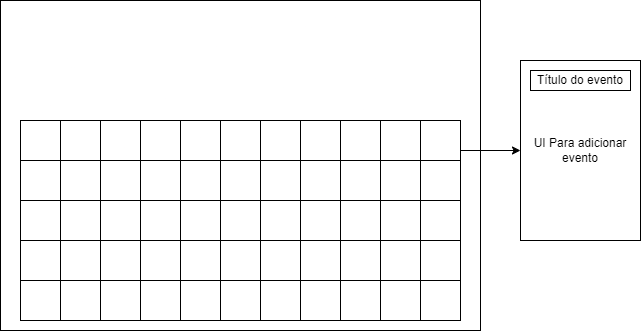

The diagram above was exported from draw.io. Its source (the exported page's mxGraphModel, read from the mxfile embedded in the PNG):
<mxGraphModel dx="880" dy="510" grid="1" gridSize="10" guides="1" tooltips="1" connect="1" arrows="1" fold="1" page="1" pageScale="1" pageWidth="850" pageHeight="1100" math="0" shadow="0">
  <root>
    <mxCell id="0" />
    <mxCell id="1" parent="0" />
    <mxCell id="hrJdVnATFdpWf6Ox_6j2-1" value="" style="rounded=0;whiteSpace=wrap;html=1;" vertex="1" parent="1">
      <mxGeometry x="70" y="20" width="480" height="330" as="geometry" />
    </mxCell>
    <mxCell id="hrJdVnATFdpWf6Ox_6j2-2" value="" style="rounded=0;whiteSpace=wrap;html=1;" vertex="1" parent="1">
      <mxGeometry x="90" y="140" width="40" height="40" as="geometry" />
    </mxCell>
    <mxCell id="hrJdVnATFdpWf6Ox_6j2-3" value="" style="rounded=0;whiteSpace=wrap;html=1;" vertex="1" parent="1">
      <mxGeometry x="170" y="180" width="40" height="40" as="geometry" />
    </mxCell>
    <mxCell id="hrJdVnATFdpWf6Ox_6j2-4" value="" style="rounded=0;whiteSpace=wrap;html=1;" vertex="1" parent="1">
      <mxGeometry x="90" y="260" width="40" height="40" as="geometry" />
    </mxCell>
    <mxCell id="hrJdVnATFdpWf6Ox_6j2-5" value="" style="rounded=0;whiteSpace=wrap;html=1;" vertex="1" parent="1">
      <mxGeometry x="130" y="260" width="40" height="40" as="geometry" />
    </mxCell>
    <mxCell id="hrJdVnATFdpWf6Ox_6j2-6" value="" style="rounded=0;whiteSpace=wrap;html=1;" vertex="1" parent="1">
      <mxGeometry x="90" y="300" width="40" height="40" as="geometry" />
    </mxCell>
    <mxCell id="hrJdVnATFdpWf6Ox_6j2-7" value="" style="rounded=0;whiteSpace=wrap;html=1;" vertex="1" parent="1">
      <mxGeometry x="130" y="300" width="40" height="40" as="geometry" />
    </mxCell>
    <mxCell id="hrJdVnATFdpWf6Ox_6j2-8" value="" style="rounded=0;whiteSpace=wrap;html=1;" vertex="1" parent="1">
      <mxGeometry x="90" y="180" width="40" height="40" as="geometry" />
    </mxCell>
    <mxCell id="hrJdVnATFdpWf6Ox_6j2-9" value="" style="rounded=0;whiteSpace=wrap;html=1;" vertex="1" parent="1">
      <mxGeometry x="170" y="220" width="40" height="45" as="geometry" />
    </mxCell>
    <mxCell id="hrJdVnATFdpWf6Ox_6j2-10" value="" style="rounded=0;whiteSpace=wrap;html=1;" vertex="1" parent="1">
      <mxGeometry x="170" y="260" width="40" height="40" as="geometry" />
    </mxCell>
    <mxCell id="hrJdVnATFdpWf6Ox_6j2-11" value="" style="rounded=0;whiteSpace=wrap;html=1;" vertex="1" parent="1">
      <mxGeometry x="170" y="300" width="40" height="40" as="geometry" />
    </mxCell>
    <mxCell id="hrJdVnATFdpWf6Ox_6j2-12" value="" style="rounded=0;whiteSpace=wrap;html=1;" vertex="1" parent="1">
      <mxGeometry x="130" y="220" width="40" height="40" as="geometry" />
    </mxCell>
    <mxCell id="hrJdVnATFdpWf6Ox_6j2-13" value="" style="rounded=0;whiteSpace=wrap;html=1;" vertex="1" parent="1">
      <mxGeometry x="130" y="180" width="40" height="40" as="geometry" />
    </mxCell>
    <mxCell id="hrJdVnATFdpWf6Ox_6j2-14" value="" style="rounded=0;whiteSpace=wrap;html=1;" vertex="1" parent="1">
      <mxGeometry x="90" y="220" width="40" height="40" as="geometry" />
    </mxCell>
    <mxCell id="hrJdVnATFdpWf6Ox_6j2-17" value="" style="rounded=0;whiteSpace=wrap;html=1;" vertex="1" parent="1">
      <mxGeometry x="130" y="140" width="40" height="40" as="geometry" />
    </mxCell>
    <mxCell id="hrJdVnATFdpWf6Ox_6j2-18" value="" style="rounded=0;whiteSpace=wrap;html=1;" vertex="1" parent="1">
      <mxGeometry x="170" y="140" width="40" height="40" as="geometry" />
    </mxCell>
    <mxCell id="hrJdVnATFdpWf6Ox_6j2-19" value="" style="rounded=0;whiteSpace=wrap;html=1;" vertex="1" parent="1">
      <mxGeometry x="210" y="140" width="40" height="40" as="geometry" />
    </mxCell>
    <mxCell id="hrJdVnATFdpWf6Ox_6j2-20" value="" style="rounded=0;whiteSpace=wrap;html=1;" vertex="1" parent="1">
      <mxGeometry x="290" y="180" width="40" height="40" as="geometry" />
    </mxCell>
    <mxCell id="hrJdVnATFdpWf6Ox_6j2-21" value="" style="rounded=0;whiteSpace=wrap;html=1;" vertex="1" parent="1">
      <mxGeometry x="210" y="260" width="40" height="40" as="geometry" />
    </mxCell>
    <mxCell id="hrJdVnATFdpWf6Ox_6j2-22" value="" style="rounded=0;whiteSpace=wrap;html=1;" vertex="1" parent="1">
      <mxGeometry x="250" y="260" width="40" height="40" as="geometry" />
    </mxCell>
    <mxCell id="hrJdVnATFdpWf6Ox_6j2-23" value="" style="rounded=0;whiteSpace=wrap;html=1;" vertex="1" parent="1">
      <mxGeometry x="210" y="300" width="40" height="40" as="geometry" />
    </mxCell>
    <mxCell id="hrJdVnATFdpWf6Ox_6j2-24" value="" style="rounded=0;whiteSpace=wrap;html=1;" vertex="1" parent="1">
      <mxGeometry x="250" y="300" width="40" height="40" as="geometry" />
    </mxCell>
    <mxCell id="hrJdVnATFdpWf6Ox_6j2-25" value="" style="rounded=0;whiteSpace=wrap;html=1;" vertex="1" parent="1">
      <mxGeometry x="210" y="180" width="40" height="40" as="geometry" />
    </mxCell>
    <mxCell id="hrJdVnATFdpWf6Ox_6j2-26" value="" style="rounded=0;whiteSpace=wrap;html=1;" vertex="1" parent="1">
      <mxGeometry x="290" y="220" width="40" height="45" as="geometry" />
    </mxCell>
    <mxCell id="hrJdVnATFdpWf6Ox_6j2-27" value="" style="rounded=0;whiteSpace=wrap;html=1;" vertex="1" parent="1">
      <mxGeometry x="290" y="260" width="40" height="40" as="geometry" />
    </mxCell>
    <mxCell id="hrJdVnATFdpWf6Ox_6j2-28" value="" style="rounded=0;whiteSpace=wrap;html=1;" vertex="1" parent="1">
      <mxGeometry x="290" y="300" width="40" height="40" as="geometry" />
    </mxCell>
    <mxCell id="hrJdVnATFdpWf6Ox_6j2-29" value="" style="rounded=0;whiteSpace=wrap;html=1;" vertex="1" parent="1">
      <mxGeometry x="250" y="220" width="40" height="40" as="geometry" />
    </mxCell>
    <mxCell id="hrJdVnATFdpWf6Ox_6j2-30" value="" style="rounded=0;whiteSpace=wrap;html=1;" vertex="1" parent="1">
      <mxGeometry x="250" y="180" width="40" height="40" as="geometry" />
    </mxCell>
    <mxCell id="hrJdVnATFdpWf6Ox_6j2-31" value="" style="rounded=0;whiteSpace=wrap;html=1;" vertex="1" parent="1">
      <mxGeometry x="210" y="220" width="40" height="40" as="geometry" />
    </mxCell>
    <mxCell id="hrJdVnATFdpWf6Ox_6j2-32" value="" style="rounded=0;whiteSpace=wrap;html=1;" vertex="1" parent="1">
      <mxGeometry x="250" y="140" width="40" height="40" as="geometry" />
    </mxCell>
    <mxCell id="hrJdVnATFdpWf6Ox_6j2-33" value="" style="rounded=0;whiteSpace=wrap;html=1;" vertex="1" parent="1">
      <mxGeometry x="290" y="140" width="40" height="40" as="geometry" />
    </mxCell>
    <mxCell id="hrJdVnATFdpWf6Ox_6j2-34" value="" style="rounded=0;whiteSpace=wrap;html=1;" vertex="1" parent="1">
      <mxGeometry x="330" y="140" width="40" height="40" as="geometry" />
    </mxCell>
    <mxCell id="hrJdVnATFdpWf6Ox_6j2-35" value="" style="rounded=0;whiteSpace=wrap;html=1;" vertex="1" parent="1">
      <mxGeometry x="410" y="180" width="40" height="40" as="geometry" />
    </mxCell>
    <mxCell id="hrJdVnATFdpWf6Ox_6j2-36" value="" style="rounded=0;whiteSpace=wrap;html=1;" vertex="1" parent="1">
      <mxGeometry x="330" y="260" width="40" height="40" as="geometry" />
    </mxCell>
    <mxCell id="hrJdVnATFdpWf6Ox_6j2-37" value="" style="rounded=0;whiteSpace=wrap;html=1;" vertex="1" parent="1">
      <mxGeometry x="370" y="260" width="40" height="40" as="geometry" />
    </mxCell>
    <mxCell id="hrJdVnATFdpWf6Ox_6j2-38" value="" style="rounded=0;whiteSpace=wrap;html=1;" vertex="1" parent="1">
      <mxGeometry x="330" y="300" width="40" height="40" as="geometry" />
    </mxCell>
    <mxCell id="hrJdVnATFdpWf6Ox_6j2-39" value="" style="rounded=0;whiteSpace=wrap;html=1;" vertex="1" parent="1">
      <mxGeometry x="370" y="300" width="40" height="40" as="geometry" />
    </mxCell>
    <mxCell id="hrJdVnATFdpWf6Ox_6j2-40" value="" style="rounded=0;whiteSpace=wrap;html=1;" vertex="1" parent="1">
      <mxGeometry x="330" y="180" width="40" height="40" as="geometry" />
    </mxCell>
    <mxCell id="hrJdVnATFdpWf6Ox_6j2-41" value="" style="rounded=0;whiteSpace=wrap;html=1;" vertex="1" parent="1">
      <mxGeometry x="410" y="220" width="40" height="45" as="geometry" />
    </mxCell>
    <mxCell id="hrJdVnATFdpWf6Ox_6j2-42" value="" style="rounded=0;whiteSpace=wrap;html=1;" vertex="1" parent="1">
      <mxGeometry x="410" y="260" width="40" height="40" as="geometry" />
    </mxCell>
    <mxCell id="hrJdVnATFdpWf6Ox_6j2-43" value="" style="rounded=0;whiteSpace=wrap;html=1;" vertex="1" parent="1">
      <mxGeometry x="410" y="300" width="40" height="40" as="geometry" />
    </mxCell>
    <mxCell id="hrJdVnATFdpWf6Ox_6j2-44" value="" style="rounded=0;whiteSpace=wrap;html=1;" vertex="1" parent="1">
      <mxGeometry x="370" y="220" width="40" height="40" as="geometry" />
    </mxCell>
    <mxCell id="hrJdVnATFdpWf6Ox_6j2-45" value="" style="rounded=0;whiteSpace=wrap;html=1;" vertex="1" parent="1">
      <mxGeometry x="370" y="180" width="40" height="40" as="geometry" />
    </mxCell>
    <mxCell id="hrJdVnATFdpWf6Ox_6j2-46" value="" style="rounded=0;whiteSpace=wrap;html=1;" vertex="1" parent="1">
      <mxGeometry x="330" y="220" width="40" height="40" as="geometry" />
    </mxCell>
    <mxCell id="hrJdVnATFdpWf6Ox_6j2-47" value="" style="rounded=0;whiteSpace=wrap;html=1;" vertex="1" parent="1">
      <mxGeometry x="370" y="140" width="40" height="40" as="geometry" />
    </mxCell>
    <mxCell id="hrJdVnATFdpWf6Ox_6j2-48" value="" style="rounded=0;whiteSpace=wrap;html=1;" vertex="1" parent="1">
      <mxGeometry x="410" y="140" width="40" height="40" as="geometry" />
    </mxCell>
    <mxCell id="hrJdVnATFdpWf6Ox_6j2-49" value="" style="rounded=0;whiteSpace=wrap;html=1;" vertex="1" parent="1">
      <mxGeometry x="450" y="140" width="40" height="40" as="geometry" />
    </mxCell>
    <mxCell id="hrJdVnATFdpWf6Ox_6j2-51" value="" style="rounded=0;whiteSpace=wrap;html=1;" vertex="1" parent="1">
      <mxGeometry x="450" y="260" width="40" height="40" as="geometry" />
    </mxCell>
    <mxCell id="hrJdVnATFdpWf6Ox_6j2-52" value="" style="rounded=0;whiteSpace=wrap;html=1;" vertex="1" parent="1">
      <mxGeometry x="490" y="260" width="40" height="40" as="geometry" />
    </mxCell>
    <mxCell id="hrJdVnATFdpWf6Ox_6j2-53" value="" style="rounded=0;whiteSpace=wrap;html=1;" vertex="1" parent="1">
      <mxGeometry x="450" y="300" width="40" height="40" as="geometry" />
    </mxCell>
    <mxCell id="hrJdVnATFdpWf6Ox_6j2-54" value="" style="rounded=0;whiteSpace=wrap;html=1;" vertex="1" parent="1">
      <mxGeometry x="490" y="300" width="40" height="40" as="geometry" />
    </mxCell>
    <mxCell id="hrJdVnATFdpWf6Ox_6j2-55" value="" style="rounded=0;whiteSpace=wrap;html=1;" vertex="1" parent="1">
      <mxGeometry x="450" y="180" width="40" height="40" as="geometry" />
    </mxCell>
    <mxCell id="hrJdVnATFdpWf6Ox_6j2-59" value="" style="rounded=0;whiteSpace=wrap;html=1;" vertex="1" parent="1">
      <mxGeometry x="490" y="220" width="40" height="40" as="geometry" />
    </mxCell>
    <mxCell id="hrJdVnATFdpWf6Ox_6j2-60" value="" style="rounded=0;whiteSpace=wrap;html=1;" vertex="1" parent="1">
      <mxGeometry x="490" y="180" width="40" height="40" as="geometry" />
    </mxCell>
    <mxCell id="hrJdVnATFdpWf6Ox_6j2-61" value="" style="rounded=0;whiteSpace=wrap;html=1;" vertex="1" parent="1">
      <mxGeometry x="450" y="220" width="40" height="40" as="geometry" />
    </mxCell>
    <mxCell id="hrJdVnATFdpWf6Ox_6j2-65" style="edgeStyle=orthogonalEdgeStyle;rounded=0;orthogonalLoop=1;jettySize=auto;html=1;exitX=1;exitY=0.75;exitDx=0;exitDy=0;" edge="1" parent="1" source="hrJdVnATFdpWf6Ox_6j2-62" target="hrJdVnATFdpWf6Ox_6j2-66">
      <mxGeometry relative="1" as="geometry">
        <mxPoint x="650" y="110" as="targetPoint" />
      </mxGeometry>
    </mxCell>
    <mxCell id="hrJdVnATFdpWf6Ox_6j2-62" value="" style="rounded=0;whiteSpace=wrap;html=1;" vertex="1" parent="1">
      <mxGeometry x="490" y="140" width="40" height="40" as="geometry" />
    </mxCell>
    <mxCell id="hrJdVnATFdpWf6Ox_6j2-66" value="UI Para adicionar&lt;br&gt;evento" style="rounded=0;whiteSpace=wrap;html=1;" vertex="1" parent="1">
      <mxGeometry x="590" y="80" width="120" height="180" as="geometry" />
    </mxCell>
    <mxCell id="hrJdVnATFdpWf6Ox_6j2-71" value="Título do evento" style="rounded=0;whiteSpace=wrap;html=1;" vertex="1" parent="1">
      <mxGeometry x="600" y="90" width="100" height="20" as="geometry" />
    </mxCell>
  </root>
</mxGraphModel>